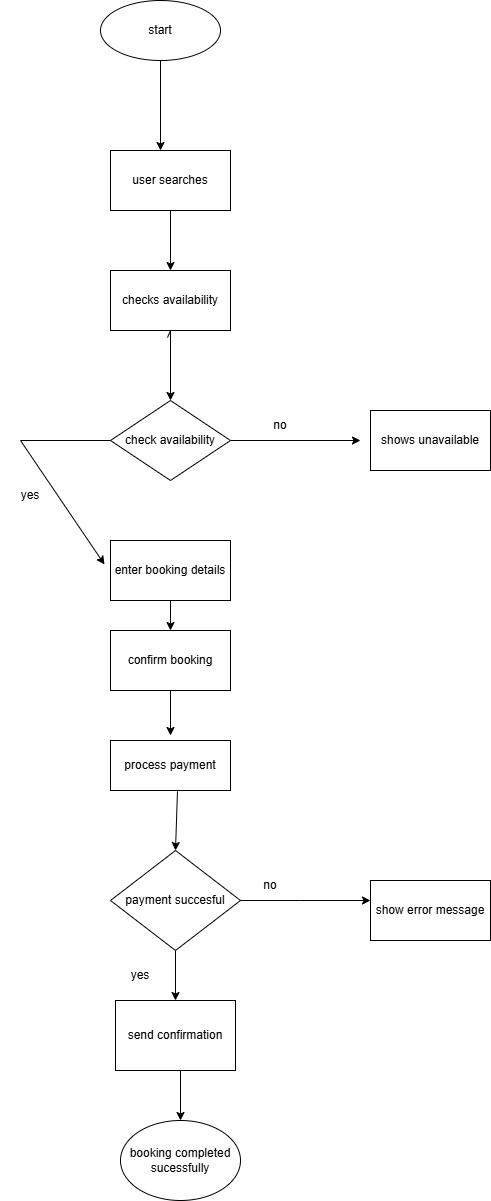

The diagram above was exported from draw.io. Its source (the exported page's mxGraphModel, read from the mxfile embedded in the PNG):
<mxGraphModel dx="1017" dy="482" grid="1" gridSize="10" guides="1" tooltips="1" connect="1" arrows="1" fold="1" page="1" pageScale="1" pageWidth="850" pageHeight="1100" math="0" shadow="0">
  <root>
    <mxCell id="0" />
    <mxCell id="1" parent="0" />
    <mxCell id="woJchL1Vq71kME0lNQbf-1" value="start" style="ellipse;whiteSpace=wrap;html=1;" vertex="1" parent="1">
      <mxGeometry x="310" y="10" width="120" height="60" as="geometry" />
    </mxCell>
    <mxCell id="woJchL1Vq71kME0lNQbf-2" value="user searches" style="rounded=0;whiteSpace=wrap;html=1;" vertex="1" parent="1">
      <mxGeometry x="320" y="160" width="120" height="60" as="geometry" />
    </mxCell>
    <mxCell id="woJchL1Vq71kME0lNQbf-3" value="checks availability" style="rounded=0;whiteSpace=wrap;html=1;" vertex="1" parent="1">
      <mxGeometry x="320" y="280" width="120" height="60" as="geometry" />
    </mxCell>
    <mxCell id="woJchL1Vq71kME0lNQbf-5" value="check availability" style="rhombus;whiteSpace=wrap;html=1;" vertex="1" parent="1">
      <mxGeometry x="320" y="410" width="120" height="80" as="geometry" />
    </mxCell>
    <mxCell id="woJchL1Vq71kME0lNQbf-6" value="enter booking details" style="rounded=0;whiteSpace=wrap;html=1;" vertex="1" parent="1">
      <mxGeometry x="320" y="550" width="120" height="60" as="geometry" />
    </mxCell>
    <mxCell id="woJchL1Vq71kME0lNQbf-7" value="confirm booking" style="rounded=0;whiteSpace=wrap;html=1;" vertex="1" parent="1">
      <mxGeometry x="320" y="640" width="120" height="60" as="geometry" />
    </mxCell>
    <mxCell id="woJchL1Vq71kME0lNQbf-8" value="process payment" style="rounded=0;whiteSpace=wrap;html=1;" vertex="1" parent="1">
      <mxGeometry x="320" y="750" width="120" height="50" as="geometry" />
    </mxCell>
    <mxCell id="woJchL1Vq71kME0lNQbf-9" value="payment succesful" style="rhombus;whiteSpace=wrap;html=1;" vertex="1" parent="1">
      <mxGeometry x="320" y="860" width="130" height="100" as="geometry" />
    </mxCell>
    <mxCell id="woJchL1Vq71kME0lNQbf-10" value="booking completed sucessfully" style="ellipse;whiteSpace=wrap;html=1;" vertex="1" parent="1">
      <mxGeometry x="330" y="1130" width="120" height="80" as="geometry" />
    </mxCell>
    <mxCell id="woJchL1Vq71kME0lNQbf-11" value="" style="endArrow=classic;html=1;rounded=0;entryX=0.5;entryY=0;entryDx=0;entryDy=0;exitX=0.558;exitY=1.017;exitDx=0;exitDy=0;exitPerimeter=0;" edge="1" parent="1" source="woJchL1Vq71kME0lNQbf-8" target="woJchL1Vq71kME0lNQbf-9">
      <mxGeometry width="50" height="50" relative="1" as="geometry">
        <mxPoint x="400" y="840" as="sourcePoint" />
        <mxPoint x="450" y="790" as="targetPoint" />
      </mxGeometry>
    </mxCell>
    <mxCell id="woJchL1Vq71kME0lNQbf-13" value="" style="endArrow=classic;html=1;rounded=0;exitX=0.5;exitY=1;exitDx=0;exitDy=0;" edge="1" parent="1" source="woJchL1Vq71kME0lNQbf-9">
      <mxGeometry width="50" height="50" relative="1" as="geometry">
        <mxPoint x="375" y="990" as="sourcePoint" />
        <mxPoint x="385" y="1010" as="targetPoint" />
        <Array as="points" />
      </mxGeometry>
    </mxCell>
    <mxCell id="woJchL1Vq71kME0lNQbf-14" value="" style="endArrow=classic;html=1;rounded=0;exitX=0.5;exitY=1;exitDx=0;exitDy=0;entryX=0.5;entryY=-0.1;entryDx=0;entryDy=0;entryPerimeter=0;" edge="1" parent="1" source="woJchL1Vq71kME0lNQbf-7" target="woJchL1Vq71kME0lNQbf-8">
      <mxGeometry width="50" height="50" relative="1" as="geometry">
        <mxPoint x="370" y="750" as="sourcePoint" />
        <mxPoint x="420" y="700" as="targetPoint" />
        <Array as="points" />
      </mxGeometry>
    </mxCell>
    <mxCell id="woJchL1Vq71kME0lNQbf-16" value="" style="endArrow=classic;html=1;rounded=0;exitX=0.5;exitY=1;exitDx=0;exitDy=0;entryX=0.5;entryY=0;entryDx=0;entryDy=0;" edge="1" parent="1" source="woJchL1Vq71kME0lNQbf-6" target="woJchL1Vq71kME0lNQbf-7">
      <mxGeometry width="50" height="50" relative="1" as="geometry">
        <mxPoint x="375" y="640" as="sourcePoint" />
        <mxPoint x="425" y="590" as="targetPoint" />
        <Array as="points" />
      </mxGeometry>
    </mxCell>
    <mxCell id="woJchL1Vq71kME0lNQbf-17" value="" style="endArrow=classic;html=1;rounded=0;entryX=-0.05;entryY=0.4;entryDx=0;entryDy=0;entryPerimeter=0;" edge="1" parent="1" target="woJchL1Vq71kME0lNQbf-6">
      <mxGeometry width="50" height="50" relative="1" as="geometry">
        <mxPoint x="320" y="450" as="sourcePoint" />
        <mxPoint x="230" y="580" as="targetPoint" />
        <Array as="points">
          <mxPoint x="230" y="450" />
        </Array>
      </mxGeometry>
    </mxCell>
    <mxCell id="woJchL1Vq71kME0lNQbf-18" value="" style="endArrow=classic;html=1;rounded=0;" edge="1" parent="1">
      <mxGeometry width="50" height="50" relative="1" as="geometry">
        <mxPoint x="440" y="450" as="sourcePoint" />
        <mxPoint x="570" y="450" as="targetPoint" />
        <Array as="points">
          <mxPoint x="570" y="450" />
        </Array>
      </mxGeometry>
    </mxCell>
    <mxCell id="woJchL1Vq71kME0lNQbf-19" value="shows unavailable" style="rounded=0;whiteSpace=wrap;html=1;" vertex="1" parent="1">
      <mxGeometry x="580" y="420" width="120" height="60" as="geometry" />
    </mxCell>
    <mxCell id="woJchL1Vq71kME0lNQbf-20" value="yes" style="text;html=1;whiteSpace=wrap;strokeColor=none;fillColor=none;align=center;verticalAlign=middle;rounded=0;" vertex="1" parent="1">
      <mxGeometry x="210" y="490" width="60" height="30" as="geometry" />
    </mxCell>
    <mxCell id="woJchL1Vq71kME0lNQbf-22" value="no" style="text;html=1;whiteSpace=wrap;strokeColor=none;fillColor=none;align=center;verticalAlign=middle;rounded=0;" vertex="1" parent="1">
      <mxGeometry x="460" y="420" width="60" height="30" as="geometry" />
    </mxCell>
    <mxCell id="woJchL1Vq71kME0lNQbf-24" value="yes" style="text;html=1;whiteSpace=wrap;strokeColor=none;fillColor=none;align=center;verticalAlign=middle;rounded=0;" vertex="1" parent="1">
      <mxGeometry x="320" y="970" width="60" height="30" as="geometry" />
    </mxCell>
    <mxCell id="woJchL1Vq71kME0lNQbf-25" value="" style="endArrow=classic;html=1;rounded=0;exitX=1;exitY=0.5;exitDx=0;exitDy=0;" edge="1" parent="1" source="woJchL1Vq71kME0lNQbf-9">
      <mxGeometry width="50" height="50" relative="1" as="geometry">
        <mxPoint x="430" y="910" as="sourcePoint" />
        <mxPoint x="580" y="910" as="targetPoint" />
        <Array as="points">
          <mxPoint x="510" y="910" />
        </Array>
      </mxGeometry>
    </mxCell>
    <mxCell id="woJchL1Vq71kME0lNQbf-26" value="show error message" style="rounded=0;whiteSpace=wrap;html=1;" vertex="1" parent="1">
      <mxGeometry x="580" y="890" width="120" height="60" as="geometry" />
    </mxCell>
    <mxCell id="woJchL1Vq71kME0lNQbf-27" value="no" style="text;html=1;whiteSpace=wrap;strokeColor=none;fillColor=none;align=center;verticalAlign=middle;rounded=0;" vertex="1" parent="1">
      <mxGeometry x="450" y="880" width="60" height="30" as="geometry" />
    </mxCell>
    <mxCell id="woJchL1Vq71kME0lNQbf-28" value="send confirmation" style="rounded=0;whiteSpace=wrap;html=1;" vertex="1" parent="1">
      <mxGeometry x="325" y="1010" width="120" height="70" as="geometry" />
    </mxCell>
    <mxCell id="woJchL1Vq71kME0lNQbf-29" value="" style="endArrow=classic;html=1;rounded=0;entryX=0.5;entryY=0;entryDx=0;entryDy=0;" edge="1" parent="1" target="woJchL1Vq71kME0lNQbf-10">
      <mxGeometry width="50" height="50" relative="1" as="geometry">
        <mxPoint x="390" y="1080" as="sourcePoint" />
        <mxPoint x="440" y="1030" as="targetPoint" />
        <Array as="points" />
      </mxGeometry>
    </mxCell>
    <mxCell id="woJchL1Vq71kME0lNQbf-31" value="" style="endArrow=classic;html=1;rounded=0;exitX=0.5;exitY=1;exitDx=0;exitDy=0;" edge="1" parent="1" source="woJchL1Vq71kME0lNQbf-1">
      <mxGeometry width="50" height="50" relative="1" as="geometry">
        <mxPoint x="390" y="150" as="sourcePoint" />
        <mxPoint x="370" y="160" as="targetPoint" />
        <Array as="points" />
      </mxGeometry>
    </mxCell>
    <mxCell id="woJchL1Vq71kME0lNQbf-33" value="" style="endArrow=classic;html=1;rounded=0;exitX=0.5;exitY=1;exitDx=0;exitDy=0;entryX=0.5;entryY=0;entryDx=0;entryDy=0;" edge="1" parent="1" source="woJchL1Vq71kME0lNQbf-2" target="woJchL1Vq71kME0lNQbf-3">
      <mxGeometry width="50" height="50" relative="1" as="geometry">
        <mxPoint x="375" y="270" as="sourcePoint" />
        <mxPoint x="425" y="220" as="targetPoint" />
      </mxGeometry>
    </mxCell>
    <mxCell id="woJchL1Vq71kME0lNQbf-35" value="" style="endArrow=classic;html=1;rounded=0;exitX=0.475;exitY=1.117;exitDx=0;exitDy=0;exitPerimeter=0;entryX=0.5;entryY=0;entryDx=0;entryDy=0;" edge="1" parent="1" source="woJchL1Vq71kME0lNQbf-3" target="woJchL1Vq71kME0lNQbf-5">
      <mxGeometry width="50" height="50" relative="1" as="geometry">
        <mxPoint x="375" y="400" as="sourcePoint" />
        <mxPoint x="425" y="350" as="targetPoint" />
        <Array as="points">
          <mxPoint x="380" y="340" />
        </Array>
      </mxGeometry>
    </mxCell>
  </root>
</mxGraphModel>